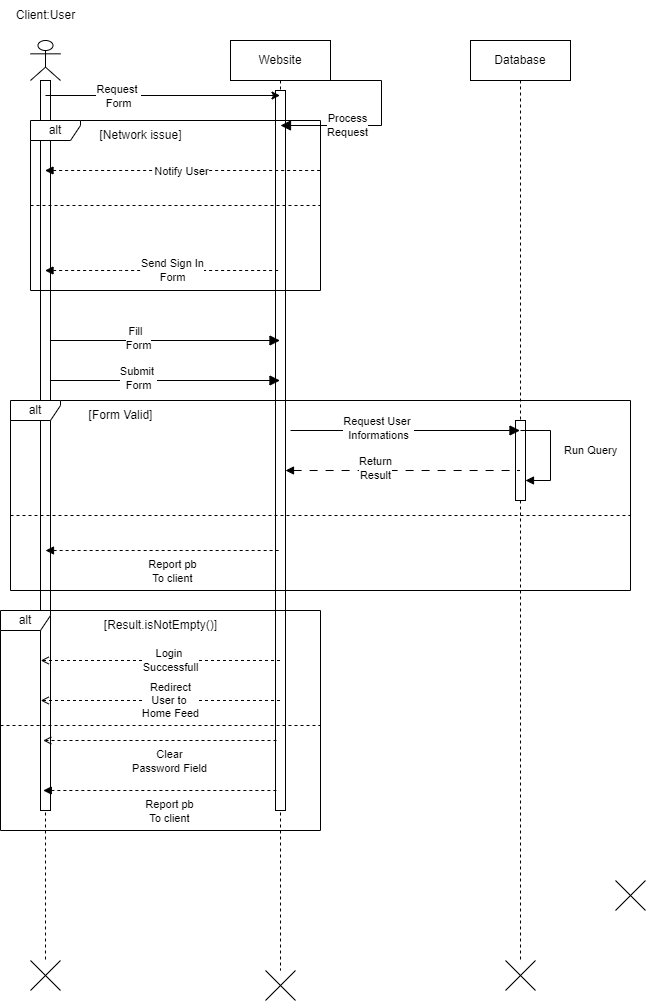

The diagram above was exported from draw.io. Its source (the exported page's mxGraphModel, read from the mxfile embedded in the PNG):
<mxGraphModel dx="880" dy="572" grid="1" gridSize="10" guides="1" tooltips="1" connect="1" arrows="1" fold="1" page="1" pageScale="1" pageWidth="900" pageHeight="1600" math="0" shadow="0">
  <root>
    <mxCell id="0" />
    <mxCell id="1" parent="0" />
    <mxCell id="jjOs-MebMPRoqMaLnQdF-2" value="" style="shape=umlLifeline;perimeter=lifelinePerimeter;whiteSpace=wrap;html=1;container=1;dropTarget=0;collapsible=0;recursiveResize=0;outlineConnect=0;portConstraint=eastwest;newEdgeStyle={&quot;curved&quot;:0,&quot;rounded&quot;:0};participant=umlActor;" parent="1" vertex="1">
      <mxGeometry x="120" y="40" width="30" height="920" as="geometry" />
    </mxCell>
    <mxCell id="jjOs-MebMPRoqMaLnQdF-42" value="" style="html=1;points=[[0,0,0,0,5],[0,1,0,0,-5],[1,0,0,0,5],[1,1,0,0,-5]];perimeter=orthogonalPerimeter;outlineConnect=0;targetShapes=umlLifeline;portConstraint=eastwest;newEdgeStyle={&quot;curved&quot;:0,&quot;rounded&quot;:0};" parent="jjOs-MebMPRoqMaLnQdF-2" vertex="1">
      <mxGeometry x="10" y="40" width="10" height="730" as="geometry" />
    </mxCell>
    <mxCell id="jjOs-MebMPRoqMaLnQdF-5" value="Website" style="shape=umlLifeline;perimeter=lifelinePerimeter;whiteSpace=wrap;html=1;container=1;dropTarget=0;collapsible=0;recursiveResize=0;outlineConnect=0;portConstraint=eastwest;newEdgeStyle={&quot;curved&quot;:0,&quot;rounded&quot;:0};" parent="1" vertex="1">
      <mxGeometry x="320" y="40" width="100" height="930" as="geometry" />
    </mxCell>
    <mxCell id="jjOs-MebMPRoqMaLnQdF-45" value="" style="html=1;points=[[0,0,0,0,5],[0,1,0,0,-5],[1,0,0,0,5],[1,1,0,0,-5]];perimeter=orthogonalPerimeter;outlineConnect=0;targetShapes=umlLifeline;portConstraint=eastwest;newEdgeStyle={&quot;curved&quot;:0,&quot;rounded&quot;:0};" parent="jjOs-MebMPRoqMaLnQdF-5" vertex="1">
      <mxGeometry x="45" y="50" width="10" height="720" as="geometry" />
    </mxCell>
    <mxCell id="jjOs-MebMPRoqMaLnQdF-6" value="Database" style="shape=umlLifeline;perimeter=lifelinePerimeter;whiteSpace=wrap;html=1;container=1;dropTarget=0;collapsible=0;recursiveResize=0;outlineConnect=0;portConstraint=eastwest;newEdgeStyle={&quot;curved&quot;:0,&quot;rounded&quot;:0};" parent="1" vertex="1">
      <mxGeometry x="560" y="40" width="100" height="920" as="geometry" />
    </mxCell>
    <mxCell id="jjOs-MebMPRoqMaLnQdF-36" value="" style="html=1;points=[];perimeter=orthogonalPerimeter;outlineConnect=0;targetShapes=umlLifeline;portConstraint=eastwest;newEdgeStyle={&quot;edgeStyle&quot;:&quot;elbowEdgeStyle&quot;,&quot;elbow&quot;:&quot;vertical&quot;,&quot;curved&quot;:0,&quot;rounded&quot;:0};" parent="jjOs-MebMPRoqMaLnQdF-6" vertex="1">
      <mxGeometry x="45" y="380" width="10" height="80" as="geometry" />
    </mxCell>
    <mxCell id="jjOs-MebMPRoqMaLnQdF-7" value="alt" style="shape=umlFrame;whiteSpace=wrap;html=1;pointerEvents=0;recursiveResize=0;container=1;collapsible=0;width=50;height=20;" parent="1" vertex="1">
      <mxGeometry x="120" y="120" width="290" height="170" as="geometry" />
    </mxCell>
    <mxCell id="jjOs-MebMPRoqMaLnQdF-8" value="" style="line;strokeWidth=1;dashed=1;labelPosition=center;verticalLabelPosition=bottom;align=left;verticalAlign=top;spacingLeft=20;spacingTop=15;html=1;whiteSpace=wrap;" parent="jjOs-MebMPRoqMaLnQdF-7" vertex="1">
      <mxGeometry y="80" width="290" height="10" as="geometry" />
    </mxCell>
    <mxCell id="jjOs-MebMPRoqMaLnQdF-9" value="[Network issue]" style="text;html=1;align=center;verticalAlign=middle;resizable=0;points=[];autosize=1;strokeColor=none;fillColor=none;" parent="jjOs-MebMPRoqMaLnQdF-7" vertex="1">
      <mxGeometry x="55" width="110" height="30" as="geometry" />
    </mxCell>
    <mxCell id="jjOs-MebMPRoqMaLnQdF-13" value="" style="html=1;verticalAlign=bottom;labelBackgroundColor=none;endArrow=none;endFill=0;dashed=1;rounded=0;startArrow=block;startFill=1;" parent="jjOs-MebMPRoqMaLnQdF-7" source="jjOs-MebMPRoqMaLnQdF-2" edge="1">
      <mxGeometry width="160" relative="1" as="geometry">
        <mxPoint x="130" y="50" as="sourcePoint" />
        <mxPoint x="290" y="50" as="targetPoint" />
      </mxGeometry>
    </mxCell>
    <mxCell id="jjOs-MebMPRoqMaLnQdF-10" value="" style="html=1;verticalAlign=bottom;labelBackgroundColor=none;endArrow=none;endFill=0;dashed=1;rounded=0;startArrow=block;startFill=1;" parent="1" source="jjOs-MebMPRoqMaLnQdF-2" target="jjOs-MebMPRoqMaLnQdF-5" edge="1">
      <mxGeometry width="160" relative="1" as="geometry">
        <mxPoint x="160" y="270" as="sourcePoint" />
        <mxPoint x="275" y="270" as="targetPoint" />
        <Array as="points">
          <mxPoint x="210" y="270" />
        </Array>
      </mxGeometry>
    </mxCell>
    <mxCell id="jjOs-MebMPRoqMaLnQdF-11" value="Notify User" style="edgeLabel;html=1;align=center;verticalAlign=middle;resizable=0;points=[];" parent="jjOs-MebMPRoqMaLnQdF-10" vertex="1" connectable="0">
      <mxGeometry x="-0.0609" y="1" relative="1" as="geometry">
        <mxPoint x="26" y="-99" as="offset" />
      </mxGeometry>
    </mxCell>
    <mxCell id="jjOs-MebMPRoqMaLnQdF-12" value="Send Sign In&lt;br style=&quot;border-color: var(--border-color);&quot;&gt;Form" style="edgeLabel;html=1;align=center;verticalAlign=middle;resizable=0;points=[];" parent="jjOs-MebMPRoqMaLnQdF-10" vertex="1" connectable="0">
      <mxGeometry x="0.0783" y="1" relative="1" as="geometry">
        <mxPoint as="offset" />
      </mxGeometry>
    </mxCell>
    <mxCell id="jjOs-MebMPRoqMaLnQdF-14" value="" style="endArrow=block;startArrow=none;endFill=1;startFill=0;endSize=8;html=1;verticalAlign=bottom;labelBackgroundColor=none;strokeWidth=1;rounded=0;" parent="1" target="jjOs-MebMPRoqMaLnQdF-5" edge="1">
      <mxGeometry width="160" relative="1" as="geometry">
        <mxPoint x="140" y="340" as="sourcePoint" />
        <mxPoint x="245" y="340" as="targetPoint" />
      </mxGeometry>
    </mxCell>
    <mxCell id="jjOs-MebMPRoqMaLnQdF-15" value="Fill&amp;nbsp;&amp;nbsp;&lt;br&gt;Form" style="edgeLabel;html=1;align=center;verticalAlign=middle;resizable=0;points=[];" parent="jjOs-MebMPRoqMaLnQdF-14" vertex="1" connectable="0">
      <mxGeometry x="-0.2381" y="3" relative="1" as="geometry">
        <mxPoint as="offset" />
      </mxGeometry>
    </mxCell>
    <mxCell id="jjOs-MebMPRoqMaLnQdF-16" value="" style="endArrow=block;startArrow=none;endFill=1;startFill=0;endSize=8;html=1;verticalAlign=bottom;labelBackgroundColor=none;strokeWidth=1;rounded=0;" parent="1" target="jjOs-MebMPRoqMaLnQdF-5" edge="1">
      <mxGeometry width="160" relative="1" as="geometry">
        <mxPoint x="140" y="380" as="sourcePoint" />
        <mxPoint x="245" y="380" as="targetPoint" />
      </mxGeometry>
    </mxCell>
    <mxCell id="jjOs-MebMPRoqMaLnQdF-17" value="Submit&amp;nbsp;&lt;br&gt;Form" style="edgeLabel;html=1;align=center;verticalAlign=middle;resizable=0;points=[];" parent="jjOs-MebMPRoqMaLnQdF-16" vertex="1" connectable="0">
      <mxGeometry x="-0.2381" y="3" relative="1" as="geometry">
        <mxPoint as="offset" />
      </mxGeometry>
    </mxCell>
    <mxCell id="jjOs-MebMPRoqMaLnQdF-18" style="rounded=0;orthogonalLoop=1;jettySize=auto;html=1;exitX=1;exitY=0;exitDx=0;exitDy=5;exitPerimeter=0;" parent="1" target="jjOs-MebMPRoqMaLnQdF-5" edge="1">
      <mxGeometry relative="1" as="geometry">
        <mxPoint x="135" y="95" as="sourcePoint" />
        <mxPoint x="250" y="95" as="targetPoint" />
      </mxGeometry>
    </mxCell>
    <mxCell id="jjOs-MebMPRoqMaLnQdF-19" value="Request&amp;nbsp;&lt;br&gt;Form" style="edgeLabel;html=1;align=center;verticalAlign=middle;resizable=0;points=[];" parent="jjOs-MebMPRoqMaLnQdF-18" vertex="1" connectable="0">
      <mxGeometry x="-0.3886" relative="1" as="geometry">
        <mxPoint as="offset" />
      </mxGeometry>
    </mxCell>
    <mxCell id="jjOs-MebMPRoqMaLnQdF-20" value="" style="endArrow=block;startArrow=none;endFill=1;startFill=0;endSize=8;html=1;verticalAlign=bottom;labelBackgroundColor=none;strokeWidth=1;rounded=0;edgeStyle=orthogonalEdgeStyle;elbow=vertical;" parent="1" edge="1">
      <mxGeometry width="160" relative="1" as="geometry">
        <mxPoint x="370" y="80" as="sourcePoint" />
        <mxPoint x="370" y="125" as="targetPoint" />
        <Array as="points">
          <mxPoint x="471" y="80" />
          <mxPoint x="471" y="125" />
        </Array>
      </mxGeometry>
    </mxCell>
    <mxCell id="jjOs-MebMPRoqMaLnQdF-21" value="Process&lt;br style=&quot;border-color: var(--border-color); text-align: left;&quot;&gt;&lt;span style=&quot;text-align: left;&quot;&gt;Request&lt;/span&gt;" style="edgeLabel;html=1;align=center;verticalAlign=middle;resizable=0;points=[];" parent="jjOs-MebMPRoqMaLnQdF-20" vertex="1" connectable="0">
      <mxGeometry x="0.4667" y="-1" relative="1" as="geometry">
        <mxPoint as="offset" />
      </mxGeometry>
    </mxCell>
    <mxCell id="jjOs-MebMPRoqMaLnQdF-22" value="alt" style="shape=umlFrame;whiteSpace=wrap;html=1;pointerEvents=0;recursiveResize=0;container=1;collapsible=0;width=50;height=20;" parent="1" vertex="1">
      <mxGeometry x="100" y="400" width="620" height="190" as="geometry" />
    </mxCell>
    <mxCell id="jjOs-MebMPRoqMaLnQdF-23" value="" style="line;strokeWidth=1;dashed=1;labelPosition=center;verticalLabelPosition=bottom;align=left;verticalAlign=top;spacingLeft=20;spacingTop=15;html=1;whiteSpace=wrap;" parent="jjOs-MebMPRoqMaLnQdF-22" vertex="1">
      <mxGeometry y="110" width="620" height="10" as="geometry" />
    </mxCell>
    <mxCell id="jjOs-MebMPRoqMaLnQdF-24" value="[Form Valid]" style="text;html=1;align=center;verticalAlign=middle;resizable=0;points=[];autosize=1;strokeColor=none;fillColor=none;" parent="jjOs-MebMPRoqMaLnQdF-22" vertex="1">
      <mxGeometry x="65" width="90" height="30" as="geometry" />
    </mxCell>
    <mxCell id="jjOs-MebMPRoqMaLnQdF-25" value="" style="html=1;verticalAlign=bottom;labelBackgroundColor=none;endArrow=none;endFill=0;dashed=1;rounded=0;startArrow=block;startFill=1;" parent="jjOs-MebMPRoqMaLnQdF-22" edge="1">
      <mxGeometry width="160" relative="1" as="geometry">
        <mxPoint x="35" y="150" as="sourcePoint" />
        <mxPoint x="269.5" y="150" as="targetPoint" />
        <Array as="points">
          <mxPoint x="85" y="150" />
        </Array>
      </mxGeometry>
    </mxCell>
    <mxCell id="jjOs-MebMPRoqMaLnQdF-26" value="Report pb&lt;br&gt;To client" style="edgeLabel;html=1;align=center;verticalAlign=middle;resizable=0;points=[];" parent="jjOs-MebMPRoqMaLnQdF-25" vertex="1" connectable="0">
      <mxGeometry x="0.0783" y="1" relative="1" as="geometry">
        <mxPoint y="21" as="offset" />
      </mxGeometry>
    </mxCell>
    <mxCell id="jjOs-MebMPRoqMaLnQdF-34" value="" style="endArrow=block;startArrow=none;endFill=1;startFill=0;endSize=8;html=1;verticalAlign=bottom;labelBackgroundColor=none;strokeWidth=1;rounded=0;" parent="jjOs-MebMPRoqMaLnQdF-22" target="jjOs-MebMPRoqMaLnQdF-6" edge="1">
      <mxGeometry width="160" relative="1" as="geometry">
        <mxPoint x="280" y="30" as="sourcePoint" />
        <mxPoint x="500" y="22" as="targetPoint" />
      </mxGeometry>
    </mxCell>
    <mxCell id="jjOs-MebMPRoqMaLnQdF-35" value="Request User&amp;nbsp;&lt;br&gt;Informations" style="edgeLabel;html=1;align=center;verticalAlign=middle;resizable=0;points=[];" parent="jjOs-MebMPRoqMaLnQdF-34" vertex="1" connectable="0">
      <mxGeometry x="-0.2381" y="3" relative="1" as="geometry">
        <mxPoint as="offset" />
      </mxGeometry>
    </mxCell>
    <mxCell id="jjOs-MebMPRoqMaLnQdF-38" value="" style="shape=umlDestroy;html=1;" parent="1" vertex="1">
      <mxGeometry x="120" y="960" width="30" height="30" as="geometry" />
    </mxCell>
    <mxCell id="jjOs-MebMPRoqMaLnQdF-39" value="" style="shape=umlDestroy;html=1;" parent="1" vertex="1">
      <mxGeometry x="355" y="970" width="30" height="30" as="geometry" />
    </mxCell>
    <mxCell id="jjOs-MebMPRoqMaLnQdF-40" value="" style="shape=umlDestroy;html=1;" parent="1" vertex="1">
      <mxGeometry x="595" y="960" width="30" height="30" as="geometry" />
    </mxCell>
    <mxCell id="jjOs-MebMPRoqMaLnQdF-41" value="" style="shape=umlDestroy;html=1;" parent="1" vertex="1">
      <mxGeometry x="705" y="880" width="30" height="30" as="geometry" />
    </mxCell>
    <mxCell id="jjOs-MebMPRoqMaLnQdF-29" value="" style="endArrow=none;startArrow=block;endFill=0;startFill=1;endSize=8;html=1;verticalAlign=bottom;labelBackgroundColor=none;strokeWidth=1;rounded=0;dashed=1;dashPattern=8 8;" parent="1" edge="1">
      <mxGeometry width="160" relative="1" as="geometry">
        <mxPoint x="375" y="470" as="sourcePoint" />
        <mxPoint x="609.5" y="470" as="targetPoint" />
      </mxGeometry>
    </mxCell>
    <mxCell id="jjOs-MebMPRoqMaLnQdF-30" value="Return &lt;br&gt;Result" style="edgeLabel;html=1;align=center;verticalAlign=middle;resizable=0;points=[];" parent="jjOs-MebMPRoqMaLnQdF-29" vertex="1" connectable="0">
      <mxGeometry x="-0.2381" y="3" relative="1" as="geometry">
        <mxPoint as="offset" />
      </mxGeometry>
    </mxCell>
    <mxCell id="EVzh7YT9NFrKgXxSxyD4-40" value="Run Query" style="html=1;align=left;spacingLeft=2;endArrow=block;rounded=0;edgeStyle=orthogonalEdgeStyle;curved=0;rounded=0;" edge="1" parent="1">
      <mxGeometry x="-0.0476" y="10" relative="1" as="geometry">
        <mxPoint x="610" y="430" as="sourcePoint" />
        <Array as="points">
          <mxPoint x="640" y="430" />
          <mxPoint x="640" y="480" />
        </Array>
        <mxPoint x="615" y="480" as="targetPoint" />
        <mxPoint as="offset" />
      </mxGeometry>
    </mxCell>
    <mxCell id="EVzh7YT9NFrKgXxSxyD4-41" value="alt" style="shape=umlFrame;whiteSpace=wrap;html=1;pointerEvents=0;recursiveResize=0;container=1;collapsible=0;width=50;height=20;" vertex="1" parent="1">
      <mxGeometry x="90" y="610" width="320" height="220" as="geometry" />
    </mxCell>
    <mxCell id="EVzh7YT9NFrKgXxSxyD4-42" value="" style="line;strokeWidth=1;dashed=1;labelPosition=center;verticalLabelPosition=bottom;align=left;verticalAlign=top;spacingLeft=20;spacingTop=15;html=1;whiteSpace=wrap;" vertex="1" parent="EVzh7YT9NFrKgXxSxyD4-41">
      <mxGeometry y="110" width="320" height="10" as="geometry" />
    </mxCell>
    <mxCell id="EVzh7YT9NFrKgXxSxyD4-43" value="[Result.isNotEmpty()]" style="text;html=1;align=center;verticalAlign=middle;resizable=0;points=[];autosize=1;strokeColor=none;fillColor=none;" vertex="1" parent="EVzh7YT9NFrKgXxSxyD4-41">
      <mxGeometry x="90" width="140" height="30" as="geometry" />
    </mxCell>
    <mxCell id="EVzh7YT9NFrKgXxSxyD4-44" value="" style="html=1;verticalAlign=bottom;labelBackgroundColor=none;endArrow=none;endFill=0;dashed=1;rounded=0;startArrow=open;startFill=0;" edge="1" parent="EVzh7YT9NFrKgXxSxyD4-41">
      <mxGeometry width="160" relative="1" as="geometry">
        <mxPoint x="42.75" y="130" as="sourcePoint" />
        <mxPoint x="277.25" y="130" as="targetPoint" />
        <Array as="points">
          <mxPoint x="92.75" y="130" />
        </Array>
      </mxGeometry>
    </mxCell>
    <mxCell id="EVzh7YT9NFrKgXxSxyD4-45" value="Clear&lt;br&gt;Password Field" style="edgeLabel;html=1;align=center;verticalAlign=middle;resizable=0;points=[];" vertex="1" connectable="0" parent="EVzh7YT9NFrKgXxSxyD4-44">
      <mxGeometry x="0.0783" y="1" relative="1" as="geometry">
        <mxPoint y="21" as="offset" />
      </mxGeometry>
    </mxCell>
    <mxCell id="jjOs-MebMPRoqMaLnQdF-27" value="" style="html=1;verticalAlign=bottom;labelBackgroundColor=none;endArrow=none;endFill=0;dashed=1;rounded=0;startArrow=open;startFill=0;" parent="EVzh7YT9NFrKgXxSxyD4-41" edge="1">
      <mxGeometry width="160" relative="1" as="geometry">
        <mxPoint x="40.25" y="50" as="sourcePoint" />
        <mxPoint x="279.75" y="50" as="targetPoint" />
        <Array as="points">
          <mxPoint x="90.25" y="50" />
        </Array>
      </mxGeometry>
    </mxCell>
    <mxCell id="jjOs-MebMPRoqMaLnQdF-28" value="Login&amp;nbsp;&lt;br&gt;Successfull" style="edgeLabel;html=1;align=center;verticalAlign=middle;resizable=0;points=[];" parent="jjOs-MebMPRoqMaLnQdF-27" vertex="1" connectable="0">
      <mxGeometry x="0.0783" y="1" relative="1" as="geometry">
        <mxPoint as="offset" />
      </mxGeometry>
    </mxCell>
    <mxCell id="EVzh7YT9NFrKgXxSxyD4-48" value="" style="html=1;verticalAlign=bottom;labelBackgroundColor=none;endArrow=none;endFill=0;dashed=1;rounded=0;startArrow=block;startFill=1;" edge="1" parent="EVzh7YT9NFrKgXxSxyD4-41">
      <mxGeometry width="160" relative="1" as="geometry">
        <mxPoint x="42.75" y="180" as="sourcePoint" />
        <mxPoint x="277.25" y="180" as="targetPoint" />
        <Array as="points">
          <mxPoint x="92.75" y="180" />
        </Array>
      </mxGeometry>
    </mxCell>
    <mxCell id="EVzh7YT9NFrKgXxSxyD4-49" value="Report pb&lt;br&gt;To client" style="edgeLabel;html=1;align=center;verticalAlign=middle;resizable=0;points=[];" vertex="1" connectable="0" parent="EVzh7YT9NFrKgXxSxyD4-48">
      <mxGeometry x="0.0783" y="1" relative="1" as="geometry">
        <mxPoint y="21" as="offset" />
      </mxGeometry>
    </mxCell>
    <mxCell id="EVzh7YT9NFrKgXxSxyD4-50" value="" style="html=1;verticalAlign=bottom;labelBackgroundColor=none;endArrow=none;endFill=0;dashed=1;rounded=0;startArrow=open;startFill=0;" edge="1" parent="EVzh7YT9NFrKgXxSxyD4-41">
      <mxGeometry width="160" relative="1" as="geometry">
        <mxPoint x="40.25" y="90" as="sourcePoint" />
        <mxPoint x="279.75" y="90" as="targetPoint" />
        <Array as="points">
          <mxPoint x="90.25" y="90" />
        </Array>
      </mxGeometry>
    </mxCell>
    <mxCell id="EVzh7YT9NFrKgXxSxyD4-51" value="Redirect&lt;br&gt;User to&amp;nbsp;&lt;br&gt;Home Feed" style="edgeLabel;html=1;align=center;verticalAlign=middle;resizable=0;points=[];" vertex="1" connectable="0" parent="EVzh7YT9NFrKgXxSxyD4-50">
      <mxGeometry x="0.0783" y="1" relative="1" as="geometry">
        <mxPoint as="offset" />
      </mxGeometry>
    </mxCell>
    <mxCell id="EVzh7YT9NFrKgXxSxyD4-52" value="Client:User" style="text;html=1;align=center;verticalAlign=middle;resizable=0;points=[];autosize=1;strokeColor=none;fillColor=none;" vertex="1" parent="1">
      <mxGeometry x="95" width="80" height="30" as="geometry" />
    </mxCell>
  </root>
</mxGraphModel>